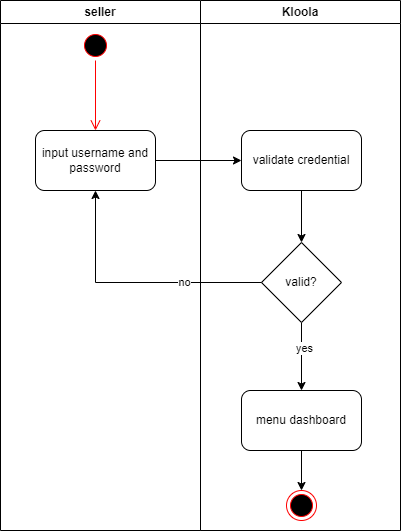

The diagram above was exported from draw.io. Its source (the exported page's mxGraphModel, read from the mxfile embedded in the PNG):
<mxGraphModel dx="1050" dy="565" grid="1" gridSize="10" guides="1" tooltips="1" connect="1" arrows="1" fold="1" page="1" pageScale="1" pageWidth="850" pageHeight="1100" math="0" shadow="0">
  <root>
    <mxCell id="0" />
    <mxCell id="1" parent="0" />
    <mxCell id="iVP3bxQ9YZxZTG4PdxIs-20" value="seller" style="swimlane;whiteSpace=wrap;html=1;" vertex="1" parent="1">
      <mxGeometry x="90" y="30" width="200" height="530" as="geometry" />
    </mxCell>
    <mxCell id="iVP3bxQ9YZxZTG4PdxIs-21" value="" style="ellipse;html=1;shape=startState;fillColor=#000000;strokeColor=#ff0000;" vertex="1" parent="iVP3bxQ9YZxZTG4PdxIs-20">
      <mxGeometry x="80" y="30" width="30" height="30" as="geometry" />
    </mxCell>
    <mxCell id="iVP3bxQ9YZxZTG4PdxIs-22" value="" style="edgeStyle=orthogonalEdgeStyle;html=1;verticalAlign=bottom;endArrow=open;endSize=8;strokeColor=#ff0000;rounded=0;entryX=0.5;entryY=0;entryDx=0;entryDy=0;" edge="1" source="iVP3bxQ9YZxZTG4PdxIs-21" parent="iVP3bxQ9YZxZTG4PdxIs-20" target="iVP3bxQ9YZxZTG4PdxIs-26">
      <mxGeometry relative="1" as="geometry">
        <mxPoint x="95" y="120" as="targetPoint" />
      </mxGeometry>
    </mxCell>
    <mxCell id="iVP3bxQ9YZxZTG4PdxIs-26" value="input username and password" style="rounded=1;whiteSpace=wrap;html=1;" vertex="1" parent="iVP3bxQ9YZxZTG4PdxIs-20">
      <mxGeometry x="35" y="130" width="120" height="60" as="geometry" />
    </mxCell>
    <mxCell id="iVP3bxQ9YZxZTG4PdxIs-23" value="Kloola" style="swimlane;whiteSpace=wrap;html=1;" vertex="1" parent="1">
      <mxGeometry x="290" y="30" width="200" height="530" as="geometry" />
    </mxCell>
    <mxCell id="iVP3bxQ9YZxZTG4PdxIs-34" style="edgeStyle=orthogonalEdgeStyle;rounded=0;orthogonalLoop=1;jettySize=auto;html=1;exitX=0.5;exitY=1;exitDx=0;exitDy=0;entryX=0.5;entryY=0;entryDx=0;entryDy=0;" edge="1" parent="iVP3bxQ9YZxZTG4PdxIs-23" source="iVP3bxQ9YZxZTG4PdxIs-31" target="iVP3bxQ9YZxZTG4PdxIs-33">
      <mxGeometry relative="1" as="geometry" />
    </mxCell>
    <mxCell id="iVP3bxQ9YZxZTG4PdxIs-31" value="validate credential" style="rounded=1;whiteSpace=wrap;html=1;" vertex="1" parent="iVP3bxQ9YZxZTG4PdxIs-23">
      <mxGeometry x="41" y="130" width="120" height="60" as="geometry" />
    </mxCell>
    <mxCell id="iVP3bxQ9YZxZTG4PdxIs-39" style="edgeStyle=orthogonalEdgeStyle;rounded=0;orthogonalLoop=1;jettySize=auto;html=1;exitX=0.5;exitY=1;exitDx=0;exitDy=0;entryX=0.5;entryY=0;entryDx=0;entryDy=0;" edge="1" parent="iVP3bxQ9YZxZTG4PdxIs-23" source="iVP3bxQ9YZxZTG4PdxIs-33" target="iVP3bxQ9YZxZTG4PdxIs-38">
      <mxGeometry relative="1" as="geometry" />
    </mxCell>
    <mxCell id="iVP3bxQ9YZxZTG4PdxIs-42" value="yes" style="edgeLabel;html=1;align=center;verticalAlign=middle;resizable=0;points=[];" vertex="1" connectable="0" parent="iVP3bxQ9YZxZTG4PdxIs-39">
      <mxGeometry x="-0.272" y="2" relative="1" as="geometry">
        <mxPoint as="offset" />
      </mxGeometry>
    </mxCell>
    <mxCell id="iVP3bxQ9YZxZTG4PdxIs-33" value="valid?" style="rhombus;whiteSpace=wrap;html=1;" vertex="1" parent="iVP3bxQ9YZxZTG4PdxIs-23">
      <mxGeometry x="61" y="242" width="80" height="80" as="geometry" />
    </mxCell>
    <mxCell id="iVP3bxQ9YZxZTG4PdxIs-41" style="edgeStyle=orthogonalEdgeStyle;rounded=0;orthogonalLoop=1;jettySize=auto;html=1;exitX=0.5;exitY=1;exitDx=0;exitDy=0;" edge="1" parent="iVP3bxQ9YZxZTG4PdxIs-23" source="iVP3bxQ9YZxZTG4PdxIs-38" target="iVP3bxQ9YZxZTG4PdxIs-40">
      <mxGeometry relative="1" as="geometry" />
    </mxCell>
    <mxCell id="iVP3bxQ9YZxZTG4PdxIs-38" value="menu dashboard" style="rounded=1;whiteSpace=wrap;html=1;" vertex="1" parent="iVP3bxQ9YZxZTG4PdxIs-23">
      <mxGeometry x="41" y="390" width="120" height="60" as="geometry" />
    </mxCell>
    <mxCell id="iVP3bxQ9YZxZTG4PdxIs-40" value="" style="ellipse;html=1;shape=endState;fillColor=#000000;strokeColor=#ff0000;" vertex="1" parent="iVP3bxQ9YZxZTG4PdxIs-23">
      <mxGeometry x="86" y="490" width="30" height="30" as="geometry" />
    </mxCell>
    <mxCell id="iVP3bxQ9YZxZTG4PdxIs-32" style="edgeStyle=orthogonalEdgeStyle;rounded=0;orthogonalLoop=1;jettySize=auto;html=1;exitX=1;exitY=0.5;exitDx=0;exitDy=0;entryX=0;entryY=0.5;entryDx=0;entryDy=0;" edge="1" parent="1" source="iVP3bxQ9YZxZTG4PdxIs-26" target="iVP3bxQ9YZxZTG4PdxIs-31">
      <mxGeometry relative="1" as="geometry" />
    </mxCell>
    <mxCell id="iVP3bxQ9YZxZTG4PdxIs-35" style="edgeStyle=orthogonalEdgeStyle;rounded=0;orthogonalLoop=1;jettySize=auto;html=1;exitX=0;exitY=0.5;exitDx=0;exitDy=0;entryX=0.5;entryY=1;entryDx=0;entryDy=0;" edge="1" parent="1" source="iVP3bxQ9YZxZTG4PdxIs-33" target="iVP3bxQ9YZxZTG4PdxIs-26">
      <mxGeometry relative="1" as="geometry" />
    </mxCell>
    <mxCell id="iVP3bxQ9YZxZTG4PdxIs-43" value="no" style="edgeLabel;html=1;align=center;verticalAlign=middle;resizable=0;points=[];" vertex="1" connectable="0" parent="iVP3bxQ9YZxZTG4PdxIs-35">
      <mxGeometry x="-0.3971" y="-1" relative="1" as="geometry">
        <mxPoint as="offset" />
      </mxGeometry>
    </mxCell>
  </root>
</mxGraphModel>